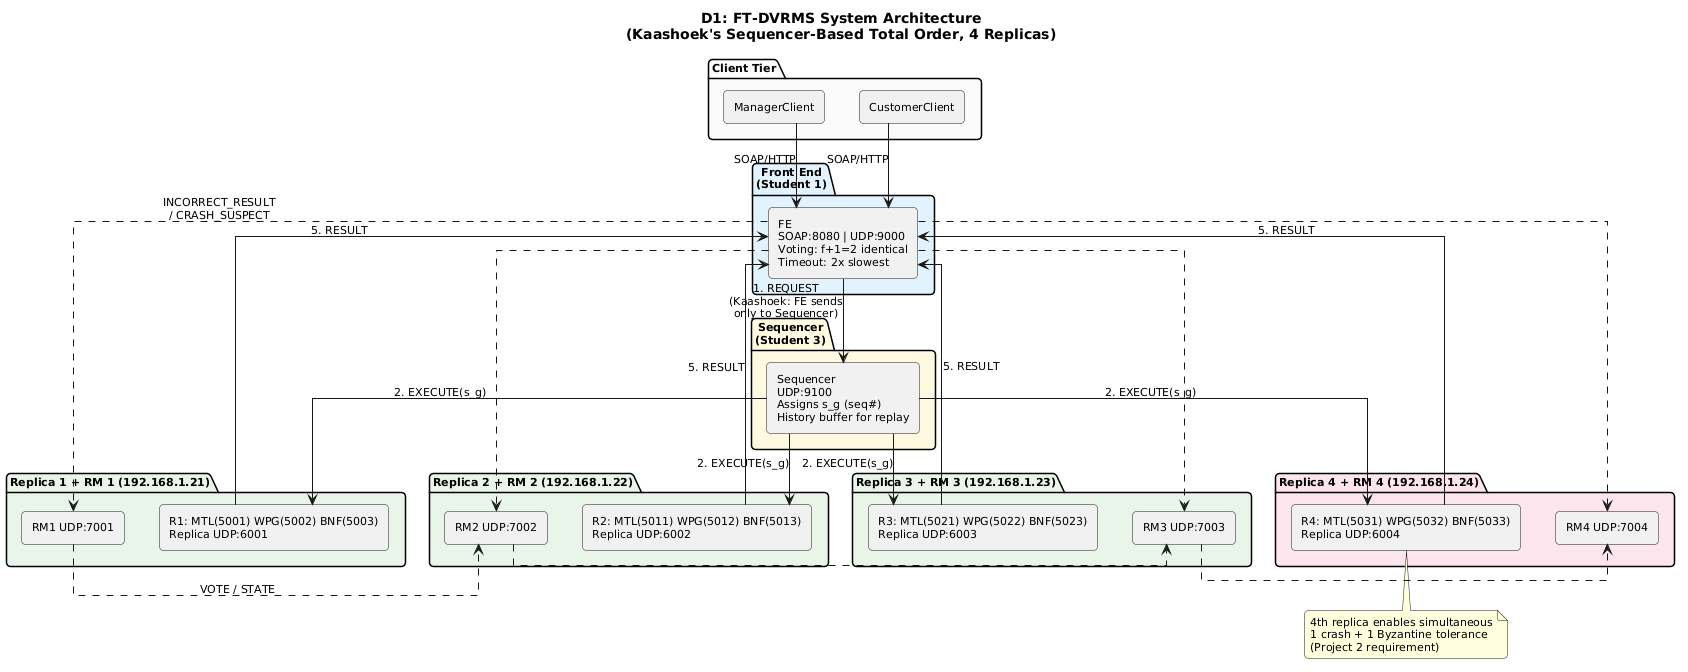

The diagram above was rendered by PlantUML. Its source (embedded in the PNG):
@startuml
skinparam backgroundColor white
skinparam roundcorner 8
skinparam defaultFontSize 11
skinparam componentStyle rectangle
skinparam linetype ortho

title D1: FT-DVRMS System Architecture\n(Kaashoek's Sequencer-Based Total Order, 4 Replicas)

package "Client Tier" #FAFAFA {
  [ManagerClient] as MC
  [CustomerClient] as CC
}

package "Front End\n(Student 1)" #E3F2FD {
  [FE\nSOAP:8080 | UDP:9000\nVoting: f+1=2 identical\nTimeout: 2x slowest] as FE
}

package "Sequencer\n(Student 3)" #FFF8E1 {
  [Sequencer\nUDP:9100\nAssigns s_g (seq#)\nHistory buffer for replay] as SEQ
}

package "Replica 1 + RM 1 (192.168.1.21)" #E8F5E9 {
  [R1: MTL(5001) WPG(5002) BNF(5003)\nReplica UDP:6001] as R1
  [RM1 UDP:7001] as RM1
}

package "Replica 2 + RM 2 (192.168.1.22)" #E8F5E9 {
  [R2: MTL(5011) WPG(5012) BNF(5013)\nReplica UDP:6002] as R2
  [RM2 UDP:7002] as RM2
}

package "Replica 3 + RM 3 (192.168.1.23)" #E8F5E9 {
  [R3: MTL(5021) WPG(5022) BNF(5023)\nReplica UDP:6003] as R3
  [RM3 UDP:7003] as RM3
}

package "Replica 4 + RM 4 (192.168.1.24)" #FCE4EC {
  [R4: MTL(5031) WPG(5032) BNF(5033)\nReplica UDP:6004] as R4
  [RM4 UDP:7004] as RM4
}

MC -down-> FE : SOAP/HTTP
CC -down-> FE : SOAP/HTTP

FE -down-> SEQ : "1. REQUEST\n(Kaashoek: FE sends\nonly to Sequencer)"

SEQ -down-> R1 : "2. EXECUTE(s_g)"
SEQ -down-> R2 : "2. EXECUTE(s_g)"
SEQ -down-> R3 : "2. EXECUTE(s_g)"
SEQ -down-> R4 : "2. EXECUTE(s_g)"

R1 -up-> FE : "5. RESULT"
R2 -up-> FE : "5. RESULT"
R3 -up-> FE : "5. RESULT"
R4 -up-> FE : "5. RESULT"

FE .down.> RM1 : INCORRECT_RESULT\n/ CRASH_SUSPECT
FE .down.> RM2
FE .down.> RM3
FE .down.> RM4

RM1 .right.> RM2 : VOTE / STATE
RM2 .right.> RM3
RM3 .right.> RM4

note bottom of R4
  4th replica enables simultaneous
  1 crash + 1 Byzantine tolerance
  (Project 2 requirement)
end note
@enduml